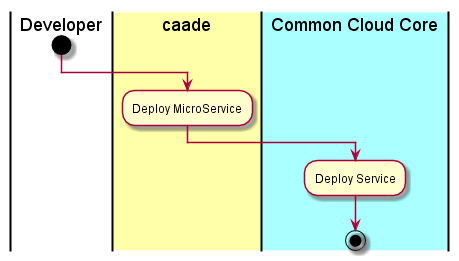

The diagram above was rendered by PlantUML. Its source (embedded in the PNG):
@startuml
|Developer|
start
|#ffffaa|caade|
:Deploy MicroService;
|#aaffff|Common Cloud Core|
:Deploy Service;
stop
@enduml